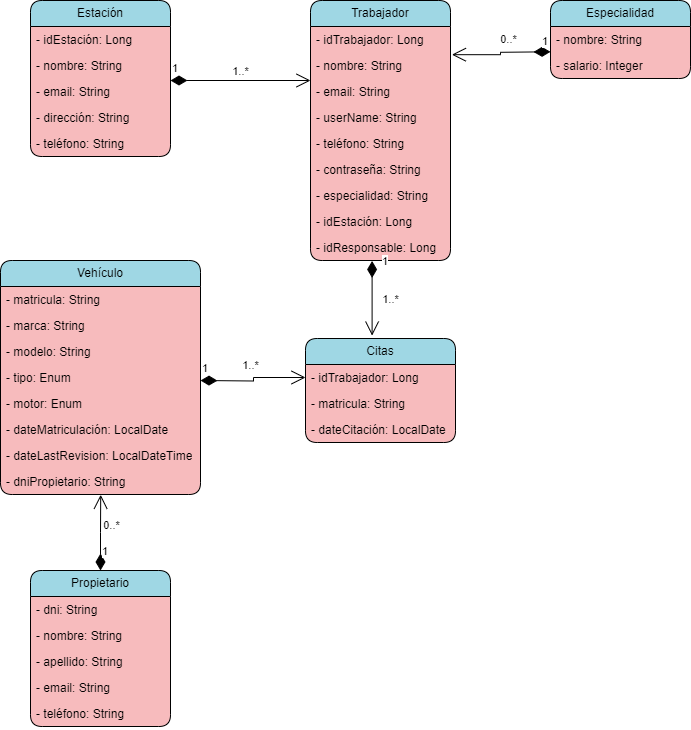

The diagram above was exported from draw.io. Its source (the exported page's mxGraphModel, read from the mxfile embedded in the PNG):
<mxGraphModel dx="1050" dy="629" grid="1" gridSize="10" guides="1" tooltips="1" connect="1" arrows="1" fold="1" page="1" pageScale="1" pageWidth="827" pageHeight="1169" math="0" shadow="0">
  <root>
    <mxCell id="WIyWlLk6GJQsqaUBKTNV-0" />
    <mxCell id="WIyWlLk6GJQsqaUBKTNV-1" parent="WIyWlLk6GJQsqaUBKTNV-0" />
    <mxCell id="zAd7xqU-PMsvo2Lpsq1g-2" value="Estación" style="swimlane;fontStyle=0;childLayout=stackLayout;horizontal=1;startSize=26;horizontalStack=0;resizeParent=1;resizeParentMax=0;resizeLast=0;collapsible=1;marginBottom=0;whiteSpace=wrap;html=1;perimeterSpacing=0;rounded=1;fillColor=#9fd7e4;swimlaneFillColor=#f7bbbd;gradientColor=none;" parent="WIyWlLk6GJQsqaUBKTNV-1" vertex="1">
      <mxGeometry x="40" y="40" width="140" height="156" as="geometry" />
    </mxCell>
    <mxCell id="zAd7xqU-PMsvo2Lpsq1g-3" value="- idEstación: Long" style="text;strokeColor=none;fillColor=none;align=left;verticalAlign=top;spacingLeft=4;spacingRight=4;overflow=hidden;rotatable=0;points=[[0,0.5],[1,0.5]];portConstraint=eastwest;whiteSpace=wrap;html=1;" parent="zAd7xqU-PMsvo2Lpsq1g-2" vertex="1">
      <mxGeometry y="26" width="140" height="26" as="geometry" />
    </mxCell>
    <mxCell id="zAd7xqU-PMsvo2Lpsq1g-4" value="- nombre: String" style="text;strokeColor=none;fillColor=none;align=left;verticalAlign=top;spacingLeft=4;spacingRight=4;overflow=hidden;rotatable=0;points=[[0,0.5],[1,0.5]];portConstraint=eastwest;whiteSpace=wrap;html=1;" parent="zAd7xqU-PMsvo2Lpsq1g-2" vertex="1">
      <mxGeometry y="52" width="140" height="26" as="geometry" />
    </mxCell>
    <mxCell id="zAd7xqU-PMsvo2Lpsq1g-7" value="- email: String" style="text;strokeColor=none;fillColor=none;align=left;verticalAlign=top;spacingLeft=4;spacingRight=4;overflow=hidden;rotatable=0;points=[[0,0.5],[1,0.5]];portConstraint=eastwest;whiteSpace=wrap;html=1;" parent="zAd7xqU-PMsvo2Lpsq1g-2" vertex="1">
      <mxGeometry y="78" width="140" height="26" as="geometry" />
    </mxCell>
    <mxCell id="zAd7xqU-PMsvo2Lpsq1g-5" value="- dirección: String" style="text;strokeColor=none;fillColor=none;align=left;verticalAlign=top;spacingLeft=4;spacingRight=4;overflow=hidden;rotatable=0;points=[[0,0.5],[1,0.5]];portConstraint=eastwest;whiteSpace=wrap;html=1;" parent="zAd7xqU-PMsvo2Lpsq1g-2" vertex="1">
      <mxGeometry y="104" width="140" height="26" as="geometry" />
    </mxCell>
    <mxCell id="zAd7xqU-PMsvo2Lpsq1g-6" value="- teléfono: String" style="text;strokeColor=none;fillColor=none;align=left;verticalAlign=top;spacingLeft=4;spacingRight=4;overflow=hidden;rotatable=0;points=[[0,0.5],[1,0.5]];portConstraint=eastwest;whiteSpace=wrap;html=1;" parent="zAd7xqU-PMsvo2Lpsq1g-2" vertex="1">
      <mxGeometry y="130" width="140" height="26" as="geometry" />
    </mxCell>
    <mxCell id="zAd7xqU-PMsvo2Lpsq1g-8" value="Trabajador" style="swimlane;fontStyle=0;childLayout=stackLayout;horizontal=1;startSize=26;fillColor=#9fd7e4;horizontalStack=0;resizeParent=1;resizeParentMax=0;resizeLast=0;collapsible=1;marginBottom=0;whiteSpace=wrap;html=1;rounded=1;swimlaneFillColor=#f7bbbd;" parent="WIyWlLk6GJQsqaUBKTNV-1" vertex="1">
      <mxGeometry x="320" y="40" width="140" height="260" as="geometry" />
    </mxCell>
    <mxCell id="zAd7xqU-PMsvo2Lpsq1g-9" value="- idTrabajador: Long" style="text;strokeColor=none;fillColor=none;align=left;verticalAlign=top;spacingLeft=4;spacingRight=4;overflow=hidden;rotatable=0;points=[[0,0.5],[1,0.5]];portConstraint=eastwest;whiteSpace=wrap;html=1;rounded=1;" parent="zAd7xqU-PMsvo2Lpsq1g-8" vertex="1">
      <mxGeometry y="26" width="140" height="26" as="geometry" />
    </mxCell>
    <mxCell id="y6-gMSxjRijIi91xHVaJ-49" value="1" style="endArrow=open;html=1;endSize=12;startArrow=diamondThin;startSize=14;startFill=1;edgeStyle=orthogonalEdgeStyle;align=left;verticalAlign=bottom;rounded=0;entryX=1.01;entryY=0.084;entryDx=0;entryDy=0;entryPerimeter=0;" parent="zAd7xqU-PMsvo2Lpsq1g-8" target="zAd7xqU-PMsvo2Lpsq1g-10" edge="1">
      <mxGeometry x="-0.7985" y="-1" relative="1" as="geometry">
        <mxPoint x="240" y="51.290000000000006" as="sourcePoint" />
        <mxPoint x="80" y="51.290000000000006" as="targetPoint" />
        <mxPoint as="offset" />
      </mxGeometry>
    </mxCell>
    <mxCell id="y6-gMSxjRijIi91xHVaJ-50" value="0..*" style="edgeLabel;html=1;align=center;verticalAlign=middle;resizable=0;points=[];" parent="y6-gMSxjRijIi91xHVaJ-49" vertex="1" connectable="0">
      <mxGeometry x="-0.1645" y="-2" relative="1" as="geometry">
        <mxPoint y="-11" as="offset" />
      </mxGeometry>
    </mxCell>
    <mxCell id="zAd7xqU-PMsvo2Lpsq1g-10" value="- nombre: String" style="text;strokeColor=none;fillColor=none;align=left;verticalAlign=top;spacingLeft=4;spacingRight=4;overflow=hidden;rotatable=0;points=[[0,0.5],[1,0.5]];portConstraint=eastwest;whiteSpace=wrap;html=1;" parent="zAd7xqU-PMsvo2Lpsq1g-8" vertex="1">
      <mxGeometry y="52" width="140" height="26" as="geometry" />
    </mxCell>
    <mxCell id="zAd7xqU-PMsvo2Lpsq1g-11" value="- email: String" style="text;strokeColor=none;fillColor=none;align=left;verticalAlign=top;spacingLeft=4;spacingRight=4;overflow=hidden;rotatable=0;points=[[0,0.5],[1,0.5]];portConstraint=eastwest;whiteSpace=wrap;html=1;" parent="zAd7xqU-PMsvo2Lpsq1g-8" vertex="1">
      <mxGeometry y="78" width="140" height="26" as="geometry" />
    </mxCell>
    <mxCell id="y6-gMSxjRijIi91xHVaJ-0" value="- userName: String" style="text;strokeColor=none;fillColor=none;align=left;verticalAlign=top;spacingLeft=4;spacingRight=4;overflow=hidden;rotatable=0;points=[[0,0.5],[1,0.5]];portConstraint=eastwest;whiteSpace=wrap;html=1;" parent="zAd7xqU-PMsvo2Lpsq1g-8" vertex="1">
      <mxGeometry y="104" width="140" height="26" as="geometry" />
    </mxCell>
    <mxCell id="y6-gMSxjRijIi91xHVaJ-1" value="- teléfono: String" style="text;strokeColor=none;fillColor=none;align=left;verticalAlign=top;spacingLeft=4;spacingRight=4;overflow=hidden;rotatable=0;points=[[0,0.5],[1,0.5]];portConstraint=eastwest;whiteSpace=wrap;html=1;" parent="zAd7xqU-PMsvo2Lpsq1g-8" vertex="1">
      <mxGeometry y="130" width="140" height="26" as="geometry" />
    </mxCell>
    <mxCell id="y6-gMSxjRijIi91xHVaJ-2" value="- contraseña: String" style="text;strokeColor=none;fillColor=none;align=left;verticalAlign=top;spacingLeft=4;spacingRight=4;overflow=hidden;rotatable=0;points=[[0,0.5],[1,0.5]];portConstraint=eastwest;whiteSpace=wrap;html=1;" parent="zAd7xqU-PMsvo2Lpsq1g-8" vertex="1">
      <mxGeometry y="156" width="140" height="26" as="geometry" />
    </mxCell>
    <mxCell id="y6-gMSxjRijIi91xHVaJ-3" value="- especialidad: String" style="text;strokeColor=none;fillColor=none;align=left;verticalAlign=top;spacingLeft=4;spacingRight=4;overflow=hidden;rotatable=0;points=[[0,0.5],[1,0.5]];portConstraint=eastwest;whiteSpace=wrap;html=1;" parent="zAd7xqU-PMsvo2Lpsq1g-8" vertex="1">
      <mxGeometry y="182" width="140" height="26" as="geometry" />
    </mxCell>
    <mxCell id="y6-gMSxjRijIi91xHVaJ-5" value="- idEstación: Long" style="text;strokeColor=none;fillColor=none;align=left;verticalAlign=top;spacingLeft=4;spacingRight=4;overflow=hidden;rotatable=0;points=[[0,0.5],[1,0.5]];portConstraint=eastwest;whiteSpace=wrap;html=1;" parent="zAd7xqU-PMsvo2Lpsq1g-8" vertex="1">
      <mxGeometry y="208" width="140" height="26" as="geometry" />
    </mxCell>
    <mxCell id="y6-gMSxjRijIi91xHVaJ-6" value="- idResponsable: Long" style="text;strokeColor=none;fillColor=none;align=left;verticalAlign=top;spacingLeft=4;spacingRight=4;overflow=hidden;rotatable=0;points=[[0,0.5],[1,0.5]];portConstraint=eastwest;whiteSpace=wrap;html=1;" parent="zAd7xqU-PMsvo2Lpsq1g-8" vertex="1">
      <mxGeometry y="234" width="140" height="26" as="geometry" />
    </mxCell>
    <mxCell id="y6-gMSxjRijIi91xHVaJ-7" value="Especialidad" style="swimlane;fontStyle=0;childLayout=stackLayout;horizontal=1;startSize=26;fillColor=#9fd7e4;horizontalStack=0;resizeParent=1;resizeParentMax=0;resizeLast=0;collapsible=1;marginBottom=0;whiteSpace=wrap;html=1;rounded=1;swimlaneFillColor=#f7bbbd;" parent="WIyWlLk6GJQsqaUBKTNV-1" vertex="1">
      <mxGeometry x="560" y="40" width="140" height="78" as="geometry" />
    </mxCell>
    <mxCell id="y6-gMSxjRijIi91xHVaJ-8" value="- nombre: String" style="text;strokeColor=none;fillColor=none;align=left;verticalAlign=top;spacingLeft=4;spacingRight=4;overflow=hidden;rotatable=0;points=[[0,0.5],[1,0.5]];portConstraint=eastwest;whiteSpace=wrap;html=1;gradientColor=none;" parent="y6-gMSxjRijIi91xHVaJ-7" vertex="1">
      <mxGeometry y="26" width="140" height="26" as="geometry" />
    </mxCell>
    <mxCell id="y6-gMSxjRijIi91xHVaJ-9" value="- salario: Integer" style="text;strokeColor=none;fillColor=none;align=left;verticalAlign=top;spacingLeft=4;spacingRight=4;overflow=hidden;rotatable=0;points=[[0,0.5],[1,0.5]];portConstraint=eastwest;whiteSpace=wrap;html=1;" parent="y6-gMSxjRijIi91xHVaJ-7" vertex="1">
      <mxGeometry y="52" width="140" height="26" as="geometry" />
    </mxCell>
    <mxCell id="y6-gMSxjRijIi91xHVaJ-15" value="Vehículo" style="swimlane;fontStyle=0;childLayout=stackLayout;horizontal=1;startSize=26;fillColor=#9fd7e4;horizontalStack=0;resizeParent=1;resizeParentMax=0;resizeLast=0;collapsible=1;marginBottom=0;whiteSpace=wrap;html=1;rounded=1;swimlaneFillColor=#f7bbbd;" parent="WIyWlLk6GJQsqaUBKTNV-1" vertex="1">
      <mxGeometry x="10" y="300" width="200" height="234" as="geometry" />
    </mxCell>
    <mxCell id="y6-gMSxjRijIi91xHVaJ-16" value="- matricula: String" style="text;strokeColor=none;fillColor=none;align=left;verticalAlign=top;spacingLeft=4;spacingRight=4;overflow=hidden;rotatable=0;points=[[0,0.5],[1,0.5]];portConstraint=eastwest;whiteSpace=wrap;html=1;" parent="y6-gMSxjRijIi91xHVaJ-15" vertex="1">
      <mxGeometry y="26" width="200" height="26" as="geometry" />
    </mxCell>
    <mxCell id="y6-gMSxjRijIi91xHVaJ-17" value="- marca: String" style="text;strokeColor=none;fillColor=none;align=left;verticalAlign=top;spacingLeft=4;spacingRight=4;overflow=hidden;rotatable=0;points=[[0,0.5],[1,0.5]];portConstraint=eastwest;whiteSpace=wrap;html=1;" parent="y6-gMSxjRijIi91xHVaJ-15" vertex="1">
      <mxGeometry y="52" width="200" height="26" as="geometry" />
    </mxCell>
    <mxCell id="y6-gMSxjRijIi91xHVaJ-18" value="- modelo: String" style="text;strokeColor=none;fillColor=none;align=left;verticalAlign=top;spacingLeft=4;spacingRight=4;overflow=hidden;rotatable=0;points=[[0,0.5],[1,0.5]];portConstraint=eastwest;whiteSpace=wrap;html=1;" parent="y6-gMSxjRijIi91xHVaJ-15" vertex="1">
      <mxGeometry y="78" width="200" height="26" as="geometry" />
    </mxCell>
    <mxCell id="y6-gMSxjRijIi91xHVaJ-20" value="- tipo: Enum" style="text;strokeColor=none;fillColor=none;align=left;verticalAlign=top;spacingLeft=4;spacingRight=4;overflow=hidden;rotatable=0;points=[[0,0.5],[1,0.5]];portConstraint=eastwest;whiteSpace=wrap;html=1;" parent="y6-gMSxjRijIi91xHVaJ-15" vertex="1">
      <mxGeometry y="104" width="200" height="26" as="geometry" />
    </mxCell>
    <mxCell id="y6-gMSxjRijIi91xHVaJ-19" value="- motor: Enum" style="text;strokeColor=none;fillColor=none;align=left;verticalAlign=top;spacingLeft=4;spacingRight=4;overflow=hidden;rotatable=0;points=[[0,0.5],[1,0.5]];portConstraint=eastwest;whiteSpace=wrap;html=1;" parent="y6-gMSxjRijIi91xHVaJ-15" vertex="1">
      <mxGeometry y="130" width="200" height="26" as="geometry" />
    </mxCell>
    <mxCell id="y6-gMSxjRijIi91xHVaJ-21" value="- dateMatriculación: LocalDate" style="text;strokeColor=none;fillColor=none;align=left;verticalAlign=top;spacingLeft=4;spacingRight=4;overflow=hidden;rotatable=0;points=[[0,0.5],[1,0.5]];portConstraint=eastwest;whiteSpace=wrap;html=1;" parent="y6-gMSxjRijIi91xHVaJ-15" vertex="1">
      <mxGeometry y="156" width="200" height="26" as="geometry" />
    </mxCell>
    <mxCell id="y6-gMSxjRijIi91xHVaJ-23" value="- dateLastRevision: LocalDateTime" style="text;strokeColor=none;fillColor=none;align=left;verticalAlign=top;spacingLeft=4;spacingRight=4;overflow=hidden;rotatable=0;points=[[0,0.5],[1,0.5]];portConstraint=eastwest;whiteSpace=wrap;html=1;" parent="y6-gMSxjRijIi91xHVaJ-15" vertex="1">
      <mxGeometry y="182" width="200" height="26" as="geometry" />
    </mxCell>
    <mxCell id="y6-gMSxjRijIi91xHVaJ-24" value="- dniPropietario: String" style="text;strokeColor=none;fillColor=none;align=left;verticalAlign=top;spacingLeft=4;spacingRight=4;overflow=hidden;rotatable=0;points=[[0,0.5],[1,0.5]];portConstraint=eastwest;whiteSpace=wrap;html=1;" parent="y6-gMSxjRijIi91xHVaJ-15" vertex="1">
      <mxGeometry y="208" width="200" height="26" as="geometry" />
    </mxCell>
    <mxCell id="y6-gMSxjRijIi91xHVaJ-25" value="Propietario" style="swimlane;fontStyle=0;childLayout=stackLayout;horizontal=1;startSize=26;fillColor=#9fd7e4;horizontalStack=0;resizeParent=1;resizeParentMax=0;resizeLast=0;collapsible=1;marginBottom=0;whiteSpace=wrap;html=1;rounded=1;swimlaneFillColor=#f7bbbd;" parent="WIyWlLk6GJQsqaUBKTNV-1" vertex="1">
      <mxGeometry x="40" y="610" width="140" height="156" as="geometry" />
    </mxCell>
    <mxCell id="y6-gMSxjRijIi91xHVaJ-26" value="- dni: String" style="text;strokeColor=none;fillColor=none;align=left;verticalAlign=top;spacingLeft=4;spacingRight=4;overflow=hidden;rotatable=0;points=[[0,0.5],[1,0.5]];portConstraint=eastwest;whiteSpace=wrap;html=1;" parent="y6-gMSxjRijIi91xHVaJ-25" vertex="1">
      <mxGeometry y="26" width="140" height="26" as="geometry" />
    </mxCell>
    <mxCell id="y6-gMSxjRijIi91xHVaJ-27" value="- nombre: String" style="text;strokeColor=none;fillColor=none;align=left;verticalAlign=top;spacingLeft=4;spacingRight=4;overflow=hidden;rotatable=0;points=[[0,0.5],[1,0.5]];portConstraint=eastwest;whiteSpace=wrap;html=1;" parent="y6-gMSxjRijIi91xHVaJ-25" vertex="1">
      <mxGeometry y="52" width="140" height="26" as="geometry" />
    </mxCell>
    <mxCell id="y6-gMSxjRijIi91xHVaJ-29" value="- apellido: String" style="text;strokeColor=none;fillColor=none;align=left;verticalAlign=top;spacingLeft=4;spacingRight=4;overflow=hidden;rotatable=0;points=[[0,0.5],[1,0.5]];portConstraint=eastwest;whiteSpace=wrap;html=1;" parent="y6-gMSxjRijIi91xHVaJ-25" vertex="1">
      <mxGeometry y="78" width="140" height="26" as="geometry" />
    </mxCell>
    <mxCell id="y6-gMSxjRijIi91xHVaJ-28" value="- email: String" style="text;strokeColor=none;fillColor=none;align=left;verticalAlign=top;spacingLeft=4;spacingRight=4;overflow=hidden;rotatable=0;points=[[0,0.5],[1,0.5]];portConstraint=eastwest;whiteSpace=wrap;html=1;" parent="y6-gMSxjRijIi91xHVaJ-25" vertex="1">
      <mxGeometry y="104" width="140" height="26" as="geometry" />
    </mxCell>
    <mxCell id="y6-gMSxjRijIi91xHVaJ-30" value="- teléfono: String" style="text;strokeColor=none;fillColor=none;align=left;verticalAlign=top;spacingLeft=4;spacingRight=4;overflow=hidden;rotatable=0;points=[[0,0.5],[1,0.5]];portConstraint=eastwest;whiteSpace=wrap;html=1;" parent="y6-gMSxjRijIi91xHVaJ-25" vertex="1">
      <mxGeometry y="130" width="140" height="26" as="geometry" />
    </mxCell>
    <mxCell id="y6-gMSxjRijIi91xHVaJ-31" value="1" style="endArrow=open;html=1;endSize=12;startArrow=diamondThin;startSize=14;startFill=1;edgeStyle=orthogonalEdgeStyle;align=left;verticalAlign=bottom;rounded=0;" parent="WIyWlLk6GJQsqaUBKTNV-1" edge="1">
      <mxGeometry x="-1" y="3" relative="1" as="geometry">
        <mxPoint x="180" y="120" as="sourcePoint" />
        <mxPoint x="320" y="120" as="targetPoint" />
      </mxGeometry>
    </mxCell>
    <mxCell id="y6-gMSxjRijIi91xHVaJ-32" value="1..*" style="edgeLabel;html=1;align=center;verticalAlign=middle;resizable=0;points=[];" parent="y6-gMSxjRijIi91xHVaJ-31" vertex="1" connectable="0">
      <mxGeometry x="-0.3095" relative="1" as="geometry">
        <mxPoint x="21" y="-10" as="offset" />
      </mxGeometry>
    </mxCell>
    <mxCell id="y6-gMSxjRijIi91xHVaJ-36" value="1" style="endArrow=open;html=1;endSize=12;startArrow=diamondThin;startSize=14;startFill=1;edgeStyle=orthogonalEdgeStyle;align=left;verticalAlign=bottom;rounded=0;exitX=0.5;exitY=0;exitDx=0;exitDy=0;entryX=0.501;entryY=1.011;entryDx=0;entryDy=0;entryPerimeter=0;" parent="WIyWlLk6GJQsqaUBKTNV-1" source="y6-gMSxjRijIi91xHVaJ-25" target="y6-gMSxjRijIi91xHVaJ-24" edge="1">
      <mxGeometry x="-0.7366" relative="1" as="geometry">
        <mxPoint x="60" y="570" as="sourcePoint" />
        <mxPoint x="110" y="540" as="targetPoint" />
        <mxPoint as="offset" />
      </mxGeometry>
    </mxCell>
    <mxCell id="y6-gMSxjRijIi91xHVaJ-38" value="0..*" style="edgeLabel;html=1;align=center;verticalAlign=middle;resizable=0;points=[];" parent="y6-gMSxjRijIi91xHVaJ-36" vertex="1" connectable="0">
      <mxGeometry x="0.2211" relative="1" as="geometry">
        <mxPoint x="10" as="offset" />
      </mxGeometry>
    </mxCell>
    <mxCell id="y6-gMSxjRijIi91xHVaJ-39" value="Citas" style="swimlane;fontStyle=0;childLayout=stackLayout;horizontal=1;startSize=26;fillColor=#9fd7e4;horizontalStack=0;resizeParent=1;resizeParentMax=0;resizeLast=0;collapsible=1;marginBottom=0;whiteSpace=wrap;html=1;rounded=1;swimlaneFillColor=#f7bbbd;" parent="WIyWlLk6GJQsqaUBKTNV-1" vertex="1">
      <mxGeometry x="315" y="378" width="150" height="104" as="geometry" />
    </mxCell>
    <mxCell id="y6-gMSxjRijIi91xHVaJ-40" value="- idTrabajador: Long" style="text;strokeColor=none;fillColor=none;align=left;verticalAlign=top;spacingLeft=4;spacingRight=4;overflow=hidden;rotatable=0;points=[[0,0.5],[1,0.5]];portConstraint=eastwest;whiteSpace=wrap;html=1;" parent="y6-gMSxjRijIi91xHVaJ-39" vertex="1">
      <mxGeometry y="26" width="150" height="26" as="geometry" />
    </mxCell>
    <mxCell id="y6-gMSxjRijIi91xHVaJ-41" value="- matricula: String" style="text;strokeColor=none;fillColor=none;align=left;verticalAlign=top;spacingLeft=4;spacingRight=4;overflow=hidden;rotatable=0;points=[[0,0.5],[1,0.5]];portConstraint=eastwest;whiteSpace=wrap;html=1;" parent="y6-gMSxjRijIi91xHVaJ-39" vertex="1">
      <mxGeometry y="52" width="150" height="26" as="geometry" />
    </mxCell>
    <mxCell id="y6-gMSxjRijIi91xHVaJ-42" value="- dateCitación: LocalDate" style="text;strokeColor=none;fillColor=none;align=left;verticalAlign=top;spacingLeft=4;spacingRight=4;overflow=hidden;rotatable=0;points=[[0,0.5],[1,0.5]];portConstraint=eastwest;whiteSpace=wrap;html=1;" parent="y6-gMSxjRijIi91xHVaJ-39" vertex="1">
      <mxGeometry y="78" width="150" height="26" as="geometry" />
    </mxCell>
    <mxCell id="y6-gMSxjRijIi91xHVaJ-45" value="1" style="endArrow=open;html=1;endSize=12;startArrow=diamondThin;startSize=14;startFill=1;edgeStyle=orthogonalEdgeStyle;align=left;verticalAlign=bottom;rounded=0;entryX=0;entryY=0.5;entryDx=0;entryDy=0;" parent="WIyWlLk6GJQsqaUBKTNV-1" target="y6-gMSxjRijIi91xHVaJ-40" edge="1">
      <mxGeometry x="-1" y="3" relative="1" as="geometry">
        <mxPoint x="210" y="420" as="sourcePoint" />
        <mxPoint x="310" y="420" as="targetPoint" />
      </mxGeometry>
    </mxCell>
    <mxCell id="y6-gMSxjRijIi91xHVaJ-46" value="1..*" style="edgeLabel;html=1;align=center;verticalAlign=middle;resizable=0;points=[];" parent="y6-gMSxjRijIi91xHVaJ-45" vertex="1" connectable="0">
      <mxGeometry x="-0.2051" relative="1" as="geometry">
        <mxPoint x="7" y="-16" as="offset" />
      </mxGeometry>
    </mxCell>
    <mxCell id="y6-gMSxjRijIi91xHVaJ-47" value="1" style="endArrow=open;html=1;endSize=12;startArrow=diamondThin;startSize=14;startFill=1;edgeStyle=orthogonalEdgeStyle;align=left;verticalAlign=bottom;rounded=0;exitX=0.44;exitY=1.018;exitDx=0;exitDy=0;exitPerimeter=0;entryX=0.444;entryY=-0.028;entryDx=0;entryDy=0;entryPerimeter=0;" parent="WIyWlLk6GJQsqaUBKTNV-1" source="y6-gMSxjRijIi91xHVaJ-6" target="y6-gMSxjRijIi91xHVaJ-39" edge="1">
      <mxGeometry x="-0.7445" y="8" relative="1" as="geometry">
        <mxPoint x="260" y="320" as="sourcePoint" />
        <mxPoint x="420" y="320" as="targetPoint" />
        <mxPoint as="offset" />
      </mxGeometry>
    </mxCell>
    <mxCell id="y6-gMSxjRijIi91xHVaJ-48" value="1..*" style="edgeLabel;html=1;align=center;verticalAlign=middle;resizable=0;points=[];" parent="y6-gMSxjRijIi91xHVaJ-47" vertex="1" connectable="0">
      <mxGeometry x="0.2972" relative="1" as="geometry">
        <mxPoint x="18" y="-10" as="offset" />
      </mxGeometry>
    </mxCell>
  </root>
</mxGraphModel>